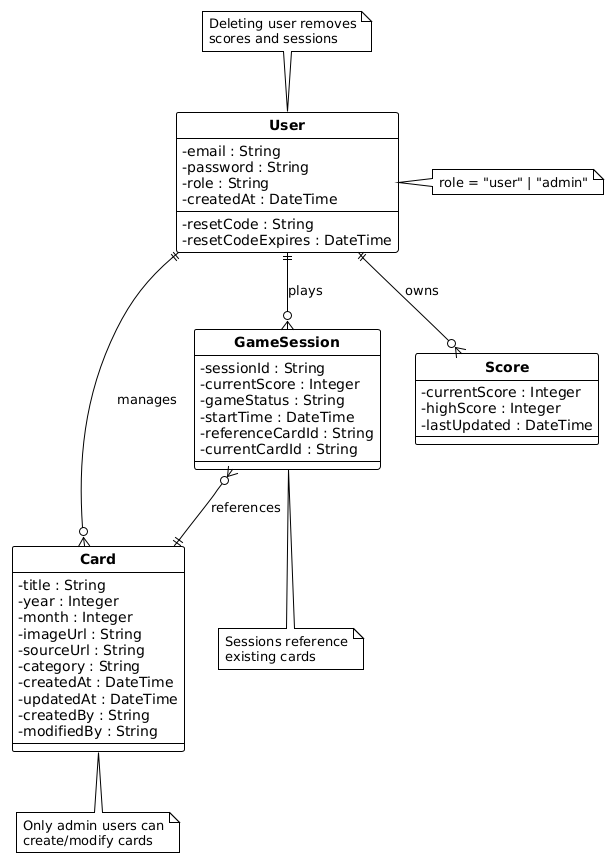

The diagram above was rendered by PlantUML. Its source (embedded in the PNG):
@startuml
!theme plain
skinparam classAttributeIconSize 0
hide circle
skinparam classFontSize 14
skinparam classFontStyle bold
skinparam packageFontSize 12

class User {
  - email : String
  - password : String
  - role : String
  - createdAt : DateTime
  --
  - resetCode : String
  - resetCodeExpires : DateTime
}

class Card {
  - title : String
  - year : Integer
  - month : Integer
  - imageUrl : String
  - sourceUrl : String
  - category : String
  - createdAt : DateTime
  - updatedAt : DateTime
  - createdBy : String
  - modifiedBy : String
}

class GameSession {
  - sessionId : String
  - currentScore : Integer
  - gameStatus : String
  - startTime : DateTime
  - referenceCardId : String
  - currentCardId : String
}

class Score {
  - currentScore : Integer
  - highScore : Integer
  - lastUpdated : DateTime
}

' Primary relationships
User ||--o{ Score : owns
User ||--o{ GameSession : plays
User ||--o{ Card : manages
GameSession }o--|| Card : references

' Role constraint
note top of User : Deleting user removes\nscores and sessions
note bottom of GameSession : Sessions reference\nexisting cards
note right of User : role = "user" | "admin"
note bottom of Card : Only admin users can\ncreate/modify cards
@enduml